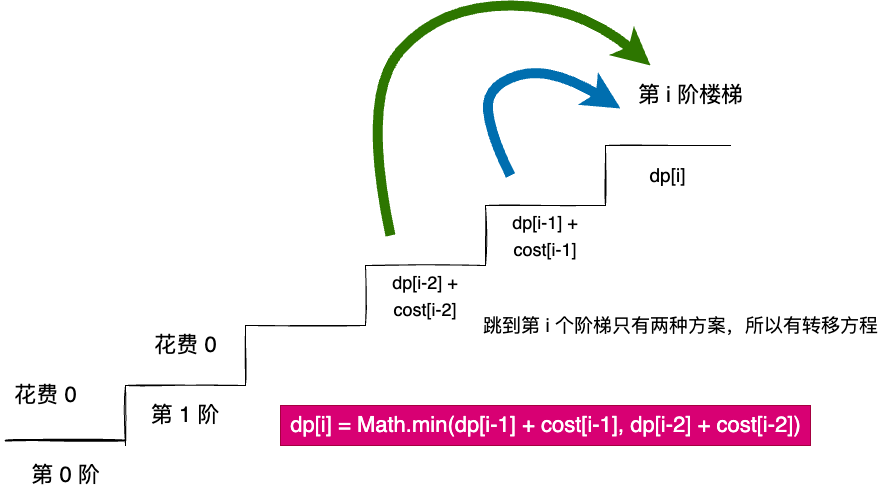

The diagram above was exported from draw.io. Its source (the exported page's mxGraphModel, read from the mxfile embedded in the PNG):
<mxGraphModel dx="648" dy="654" grid="1" gridSize="10" guides="1" tooltips="1" connect="1" arrows="1" fold="1" page="1" pageScale="1" pageWidth="1654" pageHeight="1169" background="none" math="0" shadow="0">
  <root>
    <mxCell id="0" />
    <mxCell id="1" parent="0" />
    <mxCell id="34" value="&lt;font style=&quot;font-size: 22px;&quot;&gt;第 i 阶楼梯&lt;/font&gt;" style="text;html=1;align=center;verticalAlign=middle;resizable=0;points=[];autosize=1;strokeColor=none;fillColor=none;" parent="1" vertex="1">
      <mxGeometry x="955" y="290" width="130" height="40" as="geometry" />
    </mxCell>
    <mxCell id="35" value="&lt;span style=&quot;&quot;&gt;第 1 阶&lt;/span&gt;" style="shape=partialRectangle;whiteSpace=wrap;html=1;bottom=0;right=0;fillColor=none;sketch=1;fontSize=22;" parent="1" vertex="1">
      <mxGeometry x="455" y="600" width="120" height="60" as="geometry" />
    </mxCell>
    <mxCell id="37" value="&lt;font style=&quot;font-size: 19px;&quot;&gt;dp[i]&lt;/font&gt;" style="shape=partialRectangle;whiteSpace=wrap;html=1;bottom=0;right=0;fillColor=none;sketch=1;fontSize=22;" parent="1" vertex="1">
      <mxGeometry x="935" y="360" width="125" height="60" as="geometry" />
    </mxCell>
    <mxCell id="38" value="&lt;font style=&quot;font-size: 18px;&quot;&gt;dp[i-1] + cost[i-1]&lt;/font&gt;" style="shape=partialRectangle;whiteSpace=wrap;html=1;bottom=0;right=0;fillColor=none;sketch=1;fontSize=22;" parent="1" vertex="1">
      <mxGeometry x="815" y="420" width="120" height="60" as="geometry" />
    </mxCell>
    <mxCell id="39" value="&lt;font style=&quot;font-size: 18px;&quot;&gt;dp[i-2] + cost[i-2]&lt;/font&gt;" style="shape=partialRectangle;whiteSpace=wrap;html=1;bottom=0;right=0;fillColor=none;sketch=1;fontSize=22;" parent="1" vertex="1">
      <mxGeometry x="695" y="480" width="120" height="60" as="geometry" />
    </mxCell>
    <mxCell id="40" value="" style="shape=partialRectangle;whiteSpace=wrap;html=1;bottom=0;right=0;fillColor=none;sketch=1;fontSize=22;" parent="1" vertex="1">
      <mxGeometry x="575" y="540" width="120" height="60" as="geometry" />
    </mxCell>
    <mxCell id="44" value="" style="line;strokeWidth=2;html=1;sketch=1;fontSize=22;" parent="1" vertex="1">
      <mxGeometry x="335" y="650" width="120" height="10" as="geometry" />
    </mxCell>
    <mxCell id="45" value="第 0 阶" style="text;html=1;align=center;verticalAlign=middle;resizable=0;points=[];autosize=1;strokeColor=none;fillColor=none;fontSize=22;" parent="1" vertex="1">
      <mxGeometry x="350" y="670" width="90" height="40" as="geometry" />
    </mxCell>
    <mxCell id="47" value="花费 0" style="text;html=1;align=center;verticalAlign=middle;resizable=0;points=[];autosize=1;strokeColor=none;fillColor=none;fontSize=22;" parent="1" vertex="1">
      <mxGeometry x="470" y="540" width="90" height="40" as="geometry" />
    </mxCell>
    <mxCell id="50" value="花费 0" style="text;html=1;align=center;verticalAlign=middle;resizable=0;points=[];autosize=1;strokeColor=none;fillColor=none;fontSize=22;" parent="1" vertex="1">
      <mxGeometry x="330" y="590" width="90" height="40" as="geometry" />
    </mxCell>
    <mxCell id="54" value="" style="curved=1;endArrow=classic;html=1;fontSize=22;fillColor=#60a917;strokeColor=#2D7600;strokeWidth=10;" parent="1" edge="1">
      <mxGeometry width="50" height="50" relative="1" as="geometry">
        <mxPoint x="720" y="450" as="sourcePoint" />
        <mxPoint x="980" y="280" as="targetPoint" />
        <Array as="points">
          <mxPoint x="690" y="310" />
          <mxPoint x="770" y="220" />
          <mxPoint x="910" y="220" />
        </Array>
      </mxGeometry>
    </mxCell>
    <mxCell id="55" value="" style="curved=1;endArrow=classic;html=1;fontSize=22;entryX=-0.038;entryY=0.825;entryDx=0;entryDy=0;entryPerimeter=0;startSize=5;fillColor=#1ba1e2;strokeColor=#006EAF;strokeWidth=10;" parent="1" target="34" edge="1">
      <mxGeometry width="50" height="50" relative="1" as="geometry">
        <mxPoint x="840" y="390" as="sourcePoint" />
        <mxPoint x="865" y="300" as="targetPoint" />
        <Array as="points">
          <mxPoint x="820" y="350" />
          <mxPoint x="815" y="300" />
          <mxPoint x="880" y="280" />
        </Array>
      </mxGeometry>
    </mxCell>
    <mxCell id="56" value="跳到第 i 个阶梯只有两种方案，所以有转移方程&lt;br&gt;" style="text;html=1;align=center;verticalAlign=middle;resizable=0;points=[];autosize=1;strokeColor=none;fillColor=none;fontSize=19;" parent="1" vertex="1">
      <mxGeometry x="800" y="520" width="420" height="40" as="geometry" />
    </mxCell>
    <mxCell id="57" value="&lt;font style=&quot;font-size: 22px;&quot;&gt;dp[i] = Math.min(dp[i-1] + cost[i-1], dp[i-2] + cost[i-2])&lt;/font&gt;" style="text;html=1;align=center;verticalAlign=middle;resizable=0;points=[];autosize=1;strokeColor=#A50040;fillColor=#d80073;fontSize=19;fontColor=#ffffff;" parent="1" vertex="1">
      <mxGeometry x="610" y="620" width="530" height="40" as="geometry" />
    </mxCell>
  </root>
</mxGraphModel>